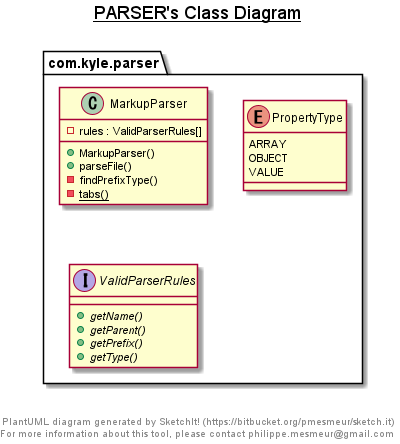

The diagram above was rendered by PlantUML. Its source (embedded in the PNG):
@startuml

title __PARSER's Class Diagram__\n

  namespace com.kyle.parser {
    class com.kyle.parser.MarkupParser {
        - rules : ValidParserRules[]
        + MarkupParser()
        + parseFile()
        - findPrefixType()
        {static} - tabs()
    }
  }
  

  namespace com.kyle.parser {
    enum PropertyType {
      ARRAY
      OBJECT
      VALUE
    }
  }
  

  namespace com.kyle.parser {
    interface com.kyle.parser.ValidParserRules {
        {abstract} + getName()
        {abstract} + getParent()
        {abstract} + getPrefix()
        {abstract} + getType()
    }
  }
  



right footer


PlantUML diagram generated by SketchIt! (https://bitbucket.org/pmesmeur/sketch.it)
For more information about this tool, please contact philippe.mesmeur@gmail.com
endfooter

@enduml